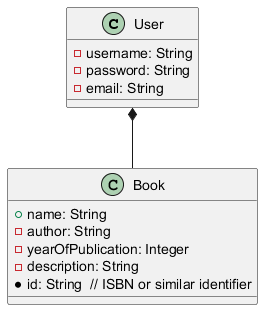

The diagram above was rendered by PlantUML. Its source (embedded in the PNG):
@startuml
class User {
    - username: String
    - password: String
    - email: String
}

class Book {
    + name: String
    - author: String
    - yearOfPublication: Integer
    - description: String
    * id: String  // ISBN or similar identifier
}

User *-- Book
@enduml